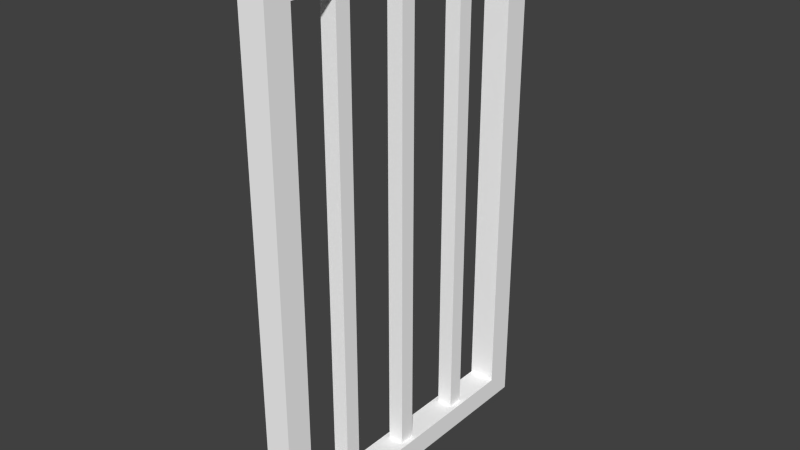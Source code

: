 # Source: door_barred.blend  (saved by Blender 2.73.0; exported with 4.5.12 LTS)
import bpy
from mathutils import Matrix  # noqa: F401  (used for matrix-valued properties, if any)

bpy.ops.wm.read_factory_settings(use_empty=True)
scene = bpy.context.scene
scene.name = 'Scene'

# ---- collections
col_collection_1 = bpy.data.collections.new('Collection 1'); scene.collection.children.link(col_collection_1)

# ---- materials (node trees are filled in below, after node groups)
mat_material = bpy.data.materials.new('material')
mat_material.alpha_threshold = 0.0
mat_material.use_transparent_shadow = False
mat_material.diffuse_color = (1.0, 1.0, 1.0, 1.0)
mat_material.roughness = 0.5

# ---- material node trees

# ---- world
world_world = bpy.data.worlds.new('World'); scene.world = world_world
world_world.color = (0.05088, 0.05088, 0.05088)
world_world.use_sun_shadow = False
world_world.sun_shadow_jitter_overblur = 0.0
world_world.cycles.sampling_method = 'MANUAL'
world_world.cycles.sample_map_resolution = 256

# ---- meshes
me_id28 = bpy.data.meshes.new('ID28')
me_id28.from_pydata([(1.099, 35.21, 79.81), (-1.263, 35.21, 10.02), (1.099, 35.21, 10.02), (-1.263, 35.21, 79.81), (1.099, 37.52, 10.02), (1.099, 35.21, 79.81), (1.099, 35.21, 10.02), (1.099, 37.52, 79.81), (1.099, 37.52, 79.81), (-1.263, 35.21, 79.81), (-1.263, 37.52, 79.81), (1.099, 35.21, 79.81), (-1.263, 37.52, 79.81), (-1.263, 35.21, 10.02), (-1.263, 35.21, 79.81), (-1.263, 37.52, 10.02), (-1.263, 35.21, 10.02), (1.099, 37.52, 10.02), (-1.263, 37.52, 10.02), (1.099, 35.21, 10.02), (-1.263, 37.52, 79.81), (1.099, 37.52, 10.02), (-1.263, 37.52, 10.02), (1.099, 37.52, 79.81), (1.099, 23.65, 79.81), (-1.263, 23.65, 10.02), (1.099, 23.65, 10.02), (-1.263, 23.65, 79.81), (1.099, 23.65, 10.02), (-1.263, 25.96, 10.02), (-1.263, 23.65, 10.02), (1.099, 25.96, 10.02), (1.099, 25.96, 10.02), (1.099, 23.65, 79.81), (1.099, 23.65, 10.02), (1.099, 25.96, 79.81), (-1.263, 25.96, 79.81), (1.099, 23.65, 79.81), (-1.263, 23.65, 79.81), (1.099, 25.96, 79.81), (-1.263, 25.96, 79.81), (-1.263, 23.65, 10.02), (-1.263, 23.65, 79.81), (-1.263, 25.96, 10.02), (-1.263, 25.96, 79.81), (1.099, 25.96, 10.02), (-1.263, 25.96, 10.02), (1.099, 25.96, 79.81), (1.099, 12.08, 79.81), (-1.263, 12.08, 10.02), (1.099, 12.08, 10.02), (-1.263, 12.08, 79.81), (1.099, 12.08, 10.02), (-1.263, 14.39, 10.02), (-1.263, 12.08, 10.02), (1.099, 14.39, 10.02), (1.099, 14.39, 10.02), (1.099, 12.08, 79.81), (1.099, 12.08, 10.02), (1.099, 14.39, 79.81), (-1.263, 14.39, 79.81), (1.099, 12.08, 79.81), (-1.263, 12.08, 79.81), (1.099, 14.39, 79.81), (-1.263, 14.39, 79.81), (-1.263, 12.08, 10.02), (-1.263, 12.08, 79.81), (-1.263, 14.39, 10.02), (-1.263, 14.39, 79.81), (1.099, 14.39, 10.02), (-1.263, 14.39, 10.02), (1.099, 14.39, 79.81), (-2.051, 4.373, 79.81), (1.886, 4.373, 10.02), (-2.051, 4.373, 10.02), (1.886, 4.373, 79.81), (-2.051, 4.373, 10.02), (-1.263, 12.08, 10.02), (-2.051, 44.85, 10.02), (1.886, 4.373, 10.02), (1.099, 12.08, 10.02), (1.099, 14.39, 10.02), (1.099, 25.96, 10.02), (1.099, 37.52, 10.02), (1.886, 44.85, 10.02), (-1.263, 37.52, 10.02), (-1.263, 14.39, 10.02), (-1.263, 23.65, 10.02), (-1.263, 35.21, 10.02), (-1.263, 25.96, 10.02), (1.099, 35.21, 10.02), (1.099, 23.65, 10.02), (-2.051, 44.85, 79.81), (-1.263, 37.52, 79.81), (-1.263, 12.08, 79.81), (1.886, 44.85, 79.81), (1.099, 37.52, 79.81), (1.099, 35.21, 79.81), (1.099, 25.96, 79.81), (1.099, 23.65, 79.81), (1.099, 14.39, 79.81), (1.099, 12.08, 79.81), (-2.051, 4.373, 79.81), (1.886, 4.373, 79.81), (-1.263, 14.39, 79.81), (-1.263, 23.65, 79.81), (-1.263, 35.21, 79.81), (-1.263, 25.96, 79.81), (1.886, 44.85, 79.81), (-2.051, 44.85, 10.02), (1.886, 44.85, 10.02), (-2.051, 44.85, 79.81), (1.886, 0.5179, 6.671), (1.886, 4.373, 10.02), (1.886, 0.5179, 83.16), (1.886, 48.7, 6.671), (1.886, 4.373, 79.81), (1.886, 44.85, 10.02), (1.886, 44.85, 79.81), (1.886, 48.7, 83.16), (1.886, 48.7, 6.671), (-2.051, 0.5179, 6.671), (-2.051, 48.7, 6.671), (1.886, 0.5179, 6.671), (-2.051, 48.7, 83.16), (1.886, 48.7, 6.671), (-2.051, 48.7, 6.671), (1.886, 48.7, 83.16), (1.886, 0.5179, 83.16), (-2.051, 48.7, 83.16), (-2.051, 0.5179, 83.16), (1.886, 48.7, 83.16), (1.886, 0.5179, 83.16), (-2.051, 0.5179, 6.671), (1.886, 0.5179, 6.671), (-2.051, 0.5179, 83.16), (-2.051, 0.5179, 83.16), (-2.051, 4.373, 79.81), (-2.051, 0.5179, 6.671), (-2.051, 48.7, 83.16), (-2.051, 44.85, 79.81), (-2.051, 44.85, 10.02), (-2.051, 4.373, 10.02), (-2.051, 48.7, 6.671)], [], [(0, 1, 2), (1, 0, 3), (4, 5, 6), (5, 4, 7), (8, 9, 10), (9, 8, 11), (12, 13, 14), (13, 12, 15), (16, 17, 18), (17, 16, 19), (20, 21, 22), (21, 20, 23), (24, 25, 26), (25, 24, 27), (28, 29, 30), (29, 28, 31), (32, 33, 34), (33, 32, 35), (36, 37, 38), (37, 36, 39), (40, 41, 42), (41, 40, 43), (44, 45, 46), (45, 44, 47), (48, 49, 50), (49, 48, 51), (52, 53, 54), (53, 52, 55), (56, 57, 58), (57, 56, 59), (60, 61, 62), (61, 60, 63), (64, 65, 66), (65, 64, 67), (68, 69, 70), (69, 68, 71), (72, 73, 74), (73, 72, 75), (76, 77, 78), (77, 76, 79), (77, 79, 80), (80, 79, 81), (81, 79, 82), (82, 79, 83), (83, 79, 84), (78, 85, 84), (85, 78, 77), (84, 85, 83), (86, 85, 77), (85, 86, 87), (85, 87, 88), (88, 87, 89), (88, 89, 82), (88, 82, 90), (90, 82, 83), (81, 87, 86), (87, 81, 91), (91, 81, 82), (92, 93, 94), (93, 92, 95), (93, 95, 96), (96, 95, 97), (97, 95, 98), (98, 95, 99), (99, 95, 100), (100, 95, 101), (102, 94, 103), (94, 102, 92), (103, 94, 101), (103, 101, 95), (93, 104, 94), (104, 93, 105), (104, 105, 99), (104, 99, 100), (106, 105, 93), (105, 106, 107), (107, 106, 97), (107, 97, 98), (108, 109, 110), (109, 108, 111), (112, 113, 114), (113, 112, 115), (114, 113, 116), (113, 115, 117), (117, 115, 118), (116, 119, 114), (119, 116, 118), (119, 118, 115), (120, 121, 122), (121, 120, 123), (124, 125, 126), (125, 124, 127), (128, 129, 130), (129, 128, 131), (132, 133, 134), (133, 132, 135), (136, 137, 138), (137, 136, 139), (137, 139, 140), (140, 139, 141), (138, 142, 143), (142, 138, 137), (143, 142, 141), (143, 141, 139)])
_uv = me_id28.uv_layers.new(name='UVMap')
_uv.uv.foreach_set('vector', [0.8674, 0.0, 0.884, 0.6253, 0.8674, 0.6253, 0.884, 0.6253, 0.8674, 0.0, 0.884, 0.0, 0.8011, 0.6253, 0.8177, 0.0, 0.8177, 0.6253, 0.8177, 0.0, 0.8011, 0.6253, 0.8011, 0.0, 0.0663, 0.6852, 0.04972, 0.7032, 0.04972, 0.6852, 0.04972, 0.7032, 0.0663, 0.6852, 0.0663, 0.7032, 0.8343, 0.0, 0.8177, 0.6253, 0.8177, 0.0, 0.8177, 0.6253, 0.8343, 0.0, 0.8343, 0.6253, 0.03315, 0.6852, 0.04972, 0.7032, 0.03315, 0.7032, 0.04972, 0.7032, 0.03315, 0.6852, 0.04972, 0.6852, 0.9171, 0.0, 0.9337, 0.6253, 0.9171, 0.6253, 0.9337, 0.6253, 0.9171, 0.0, 0.9337, 0.0, 0.8508, 0.0, 0.8674, 0.6253, 0.8508, 0.6253, 0.8674, 0.6253, 0.8508, 0.0, 0.8674, 0.0, 0.116, 0.7032, 0.09945, 0.6852, 0.116, 0.6852, 0.09945, 0.6852, 0.116, 0.7032, 0.09945, 0.7032, 1.0, 0.0, 0.9834, 0.6253, 0.9834, 1.815e-09, 0.9834, 0.6253, 1.0, 0.0, 1.0, 0.6253, 0.1326, 0.6852, 0.116, 0.7032, 0.116, 0.6852, 0.116, 0.7032, 0.1326, 0.6852, 0.1326, 0.7032, 0.9669, 0.0, 0.9503, 0.6253, 0.9503, 0.0, 0.9503, 0.6253, 0.9669, 0.0, 0.9669, 0.6253, 0.9006, 0.0, 0.9171, 0.6253, 0.9006, 0.6253, 0.9171, 0.6253, 0.9006, 0.0, 0.9171, 0.0, 0.884, 0.0, 0.9006, 0.6253, 0.884, 0.6253, 0.9006, 0.6253, 0.884, 0.0, 0.9006, 0.0, 0.08287, 0.6852, 0.0663, 0.7032, 0.0663, 0.6852, 0.0663, 0.7032, 0.08287, 0.6852, 0.08287, 0.7032, 0.9834, 0.0, 0.9669, 0.6253, 0.9669, 0.0, 0.9669, 0.6253, 0.9834, 0.0, 0.9834, 0.6253, 0.08287, 0.6852, 0.09945, 0.7032, 0.08287, 0.7032, 0.09945, 0.7032, 0.08287, 0.6852, 0.09945, 0.6852, 0.8508, 0.0, 0.8343, 0.6253, 0.8343, 0.0, 0.8343, 0.6253, 0.8508, 0.0, 0.8508, 0.6253, 0.9337, 0.0, 0.9503, 0.6253, 0.9337, 0.6253, 0.9503, 0.6253, 0.9337, 0.0, 0.9503, 0.0, 0.7735, 0.0, 0.8011, 0.6253, 0.7735, 0.6253, 0.8011, 0.6253, 0.7735, 0.0, 0.8011, 0.0, 0.8011, 0.94, 0.7956, 0.8801, 0.8011, 0.6253, 0.7956, 0.8801, 0.8011, 0.94, 0.7735, 0.94, 0.7956, 0.8801, 0.7735, 0.94, 0.779, 0.8801, 0.779, 0.8801, 0.7735, 0.94, 0.779, 0.8621, 0.779, 0.8621, 0.7735, 0.94, 0.779, 0.7722, 0.779, 0.7722, 0.7735, 0.94, 0.779, 0.6822, 0.779, 0.6822, 0.7735, 0.94, 0.7735, 0.6253, 0.8011, 0.6253, 0.7956, 0.6822, 0.7735, 0.6253, 0.7956, 0.6822, 0.8011, 0.6253, 0.7956, 0.8801, 0.7735, 0.6253, 0.7956, 0.6822, 0.779, 0.6822, 0.0, 0.0, 0.0, 0.0, 0.0, 0.0, 0.0, 0.0, 0.0, 0.0, 0.0, 0.0, 0.0, 0.0, 0.0, 0.0, 0.0, 0.0, 0.0, 0.0, 0.0, 0.0, 0.0, 0.0, 0.01657, 0.7572, 0.01657, 0.6852, 0.03315, 0.6852, 0.01657, 0.7572, 0.03315, 0.6852, 0.03315, 0.7572, 0.0, 0.0, 0.0, 0.0, 0.0, 0.0, 0.01657, 0.6852, 0.0, 0.7572, 3.346e-09, 0.6852, 0.0, 0.7572, 0.01657, 0.6852, 0.01657, 0.7572, 0.0, 0.0, 0.0, 0.0, 0.0, 0.0, 0.8287, 0.6253, 0.8343, 0.6822, 0.8343, 0.8801, 0.8343, 0.6822, 0.8287, 0.6253, 0.8564, 0.6253, 0.8343, 0.6822, 0.8564, 0.6253, 0.8508, 0.6822, 0.8508, 0.6822, 0.8564, 0.6253, 0.8508, 0.7002, 0.8508, 0.7002, 0.8564, 0.6253, 0.8508, 0.7722, 0.8508, 0.7722, 0.8564, 0.6253, 0.8508, 0.7901, 0.8508, 0.7901, 0.8564, 0.6253, 0.8508, 0.8621, 0.8508, 0.8621, 0.8564, 0.6253, 0.8508, 0.8801, 0.8287, 0.94, 0.8343, 0.8801, 0.8564, 0.94, 0.8343, 0.8801, 0.8287, 0.94, 0.8287, 0.6253, 0.8564, 0.94, 0.8343, 0.8801, 0.8508, 0.8801, 0.8564, 0.94, 0.8508, 0.8801, 0.8564, 0.6253, 0.0, 0.0, 0.0, 0.0, 0.0, 0.0, 0.0, 0.0, 0.0, 0.0, 0.0, 0.0, 0.8343, 0.8621, 0.8343, 0.7901, 0.8508, 0.7901, 0.8343, 0.8621, 0.8508, 0.7901, 0.8508, 0.8621, 0.0, 0.0, 0.0, 0.0, 0.0, 0.0, 0.0, 0.0, 0.0, 0.0, 0.0, 0.0, 0.8343, 0.7722, 0.8343, 0.7002, 0.8508, 0.7002, 0.8343, 0.7722, 0.8508, 0.7002, 0.8508, 0.7722, 0.7459, 0.0, 0.7735, 0.6253, 0.7459, 0.6253, 0.7735, 0.6253, 0.7459, 0.0, 0.7735, 0.0, 0.3453, 0.6852, 0.3177, 0.6552, 0.3453, 0.0, 0.3177, 0.6552, 0.3453, 0.6852, 2.409e-07, 0.6852, 0.3453, 0.0, 0.3177, 0.6552, 0.3177, 0.02998, 0.3177, 0.6552, 2.409e-07, 0.6852, 0.02762, 0.6552, 0.02762, 0.6552, 2.409e-07, 0.6852, 0.02762, 0.02998, 0.3177, 0.02998, 0.0, 1.743e-07, 0.3453, 0.0, 0.0, 1.743e-07, 0.3177, 0.02998, 0.02762, 0.02998, 0.0, 1.743e-07, 0.02762, 0.02998, 2.409e-07, 0.6852, 0.8287, 0.6253, 0.8011, 1.0, 0.8011, 0.6253, 0.8011, 1.0, 0.8287, 0.6253, 0.8287, 1.0, 0.7182, 0.0, 0.7459, 0.6852, 0.7182, 0.6852, 0.7459, 0.6852, 0.7182, 0.0, 0.7459, 0.0, 0.7735, 0.6253, 0.7459, 1.0, 0.7459, 0.6253, 0.7459, 1.0, 0.7735, 0.6253, 0.7735, 1.0, 0.6906, 0.0, 0.7182, 0.6852, 0.6906, 0.6852, 0.7182, 0.6852, 0.6906, 0.0, 0.7182, 0.0, 0.3453, 5.81e-08, 0.3729, 0.02998, 0.3453, 0.6852, 0.3729, 0.02998, 0.3453, 5.81e-08, 0.6906, 0.0, 0.3729, 0.02998, 0.6906, 0.0, 0.663, 0.02998, 0.663, 0.02998, 0.6906, 0.0, 0.663, 0.6552, 0.3453, 0.6852, 0.3729, 0.6552, 0.6906, 0.6852, 0.3729, 0.6552, 0.3453, 0.6852, 0.3729, 0.02998, 0.6906, 0.6852, 0.3729, 0.6552, 0.663, 0.6552, 0.6906, 0.6852, 0.663, 0.6552, 0.6906, 0.0])
me_id28.materials.append(mat_material)
me_id28.use_remesh_preserve_volume = False
me_id28.use_remesh_preserve_attributes = False
me_id28.use_mirror_vertex_groups = False
me_id28.update()

# ---- objects
ob_sketchup_004 = bpy.data.objects.new('SketchUp.004', me_id28)

# ---- transforms, parenting, visibility, modifiers, constraints
ob_sketchup_004.location = (0.0, 0.0, 0.0)
ob_sketchup_004.scale = (0.0254, 0.0254, 0.0254)
ob_sketchup_004.lineart.crease_threshold = 0.0

# ---- collection membership
col_collection_1.objects.link(ob_sketchup_004)

# ---- scene / render settings (as saved in the file)
scene.frame_start = 1; scene.frame_end = 250; scene.frame_set(1)
scene.render.engine = 'BLENDER_EEVEE_NEXT'
scene.render.resolution_percentage = 50
scene.render.dither_intensity = 0.0
scene.cycles.use_denoising = False
scene.cycles.samples = 10
scene.cycles.sampling_pattern = 'TABULATED_SOBOL'
scene.cycles.light_sampling_threshold = 0.0
scene.cycles.use_adaptive_sampling = False
scene.cycles.use_light_tree = False
scene.cycles.blur_glossy = 0.0
scene.cycles.pixel_filter_type = 'GAUSSIAN'
scene.cycles.sample_clamp_indirect = 0.0
scene.view_settings.view_transform = 'Standard'
bpy.context.view_layer.update()

# ---- added for rendering (the .blend has no active camera and no usable light): camera, sun
cam_auto = bpy.data.cameras.new('AutoCamera')
cam_auto.lens = 50.0
cam_auto.sensor_width = 36.0
cam_auto.clip_end = 1000.0
ob_auto_camera = bpy.data.objects.new('AutoCamera', cam_auto)
scene.collection.objects.link(ob_auto_camera)
ob_auto_camera.location = (2.12436, -1.92666, 2.84199)
ob_auto_camera.rotation_euler = (1.09748, -7.21219e-08, 0.694738)
scene.camera = ob_auto_camera
light_auto_sun = bpy.data.lights.new('AutoSun', 'SUN')
light_auto_sun.energy = 3.0
light_auto_sun.angle = 0.0523599
ob_auto_sun = bpy.data.objects.new('AutoSun', light_auto_sun)
scene.collection.objects.link(ob_auto_sun)
ob_auto_sun.rotation_euler = (0.872665, 0.174533, 0.523599)
bpy.context.view_layer.update()
